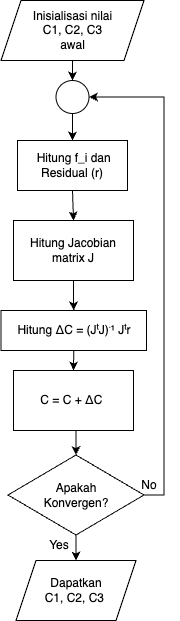

The diagram above was exported from draw.io. Its source (the exported page's mxGraphModel, read from the mxfile embedded in the PNG):
<mxGraphModel dx="1296" dy="768" grid="1" gridSize="10" guides="1" tooltips="1" connect="1" arrows="1" fold="1" page="1" pageScale="1" pageWidth="827" pageHeight="1169" math="0" shadow="0">
  <root>
    <mxCell id="0" />
    <mxCell id="1" parent="0" />
    <mxCell id="zK-n3OGpNxMtTtO6Yfup-12" style="edgeStyle=orthogonalEdgeStyle;rounded=0;orthogonalLoop=1;jettySize=auto;html=1;exitX=0.5;exitY=1;exitDx=0;exitDy=0;entryX=0.5;entryY=0;entryDx=0;entryDy=0;" edge="1" parent="1" source="zK-n3OGpNxMtTtO6Yfup-1" target="zK-n3OGpNxMtTtO6Yfup-11">
      <mxGeometry relative="1" as="geometry" />
    </mxCell>
    <mxCell id="zK-n3OGpNxMtTtO6Yfup-1" value="Inisialisasi n&lt;span style=&quot;background-color: transparent; color: light-dark(rgb(0, 0, 0), rgb(255, 255, 255));&quot;&gt;ilai&lt;/span&gt;&lt;div&gt;&lt;span style=&quot;background-color: transparent; color: light-dark(rgb(0, 0, 0), rgb(255, 255, 255));&quot;&gt;C1, C2, C3&lt;/span&gt;&lt;/div&gt;&lt;div&gt;&lt;span style=&quot;background-color: transparent; color: light-dark(rgb(0, 0, 0), rgb(255, 255, 255));&quot;&gt;awal&lt;/span&gt;&lt;/div&gt;" style="shape=parallelogram;perimeter=parallelogramPerimeter;whiteSpace=wrap;html=1;fixedSize=1;" vertex="1" parent="1">
      <mxGeometry x="341.5" y="50" width="143" height="60" as="geometry" />
    </mxCell>
    <mxCell id="zK-n3OGpNxMtTtO6Yfup-5" style="edgeStyle=orthogonalEdgeStyle;rounded=0;orthogonalLoop=1;jettySize=auto;html=1;exitX=0.5;exitY=1;exitDx=0;exitDy=0;entryX=0.5;entryY=0;entryDx=0;entryDy=0;" edge="1" parent="1" source="zK-n3OGpNxMtTtO6Yfup-2" target="zK-n3OGpNxMtTtO6Yfup-4">
      <mxGeometry relative="1" as="geometry" />
    </mxCell>
    <mxCell id="zK-n3OGpNxMtTtO6Yfup-2" value="&amp;nbsp;Hitung f_i dan&lt;div&gt;Residual (r)&lt;/div&gt;" style="rounded=0;whiteSpace=wrap;html=1;" vertex="1" parent="1">
      <mxGeometry x="358" y="190" width="110" height="50" as="geometry" />
    </mxCell>
    <mxCell id="zK-n3OGpNxMtTtO6Yfup-7" style="edgeStyle=orthogonalEdgeStyle;rounded=0;orthogonalLoop=1;jettySize=auto;html=1;exitX=0.5;exitY=1;exitDx=0;exitDy=0;" edge="1" parent="1" source="zK-n3OGpNxMtTtO6Yfup-4" target="zK-n3OGpNxMtTtO6Yfup-6">
      <mxGeometry relative="1" as="geometry" />
    </mxCell>
    <mxCell id="zK-n3OGpNxMtTtO6Yfup-4" value="Hitung Jacobian matrix J" style="rounded=0;whiteSpace=wrap;html=1;" vertex="1" parent="1">
      <mxGeometry x="354" y="270" width="120" height="60" as="geometry" />
    </mxCell>
    <mxCell id="zK-n3OGpNxMtTtO6Yfup-14" style="edgeStyle=orthogonalEdgeStyle;rounded=0;orthogonalLoop=1;jettySize=auto;html=1;exitX=0.5;exitY=1;exitDx=0;exitDy=0;entryX=0.5;entryY=0;entryDx=0;entryDy=0;" edge="1" parent="1" source="zK-n3OGpNxMtTtO6Yfup-6" target="zK-n3OGpNxMtTtO6Yfup-10">
      <mxGeometry relative="1" as="geometry" />
    </mxCell>
    <mxCell id="zK-n3OGpNxMtTtO6Yfup-6" value="Hitung ΔC = (JᵗJ)⁻¹ Jᵗr" style="rounded=0;whiteSpace=wrap;html=1;" vertex="1" parent="1">
      <mxGeometry x="341.5" y="360" width="145.5" height="40" as="geometry" />
    </mxCell>
    <mxCell id="zK-n3OGpNxMtTtO6Yfup-8" value="&amp;nbsp;Dapatkan&amp;nbsp;&lt;div&gt;C1, C2, C3&amp;nbsp;&lt;/div&gt;" style="shape=parallelogram;perimeter=parallelogramPerimeter;whiteSpace=wrap;html=1;fixedSize=1;" vertex="1" parent="1">
      <mxGeometry x="356.5" y="610" width="120" height="60" as="geometry" />
    </mxCell>
    <mxCell id="zK-n3OGpNxMtTtO6Yfup-17" style="edgeStyle=orthogonalEdgeStyle;rounded=0;orthogonalLoop=1;jettySize=auto;html=1;exitX=0.5;exitY=1;exitDx=0;exitDy=0;entryX=0.5;entryY=0;entryDx=0;entryDy=0;" edge="1" parent="1" source="zK-n3OGpNxMtTtO6Yfup-10" target="zK-n3OGpNxMtTtO6Yfup-15">
      <mxGeometry relative="1" as="geometry" />
    </mxCell>
    <mxCell id="zK-n3OGpNxMtTtO6Yfup-10" value="C = C + ΔC&amp;nbsp;" style="rounded=0;whiteSpace=wrap;html=1;" vertex="1" parent="1">
      <mxGeometry x="354" y="420" width="120" height="60" as="geometry" />
    </mxCell>
    <mxCell id="zK-n3OGpNxMtTtO6Yfup-13" style="edgeStyle=orthogonalEdgeStyle;rounded=0;orthogonalLoop=1;jettySize=auto;html=1;exitX=0.5;exitY=1;exitDx=0;exitDy=0;entryX=0.5;entryY=0;entryDx=0;entryDy=0;" edge="1" parent="1" source="zK-n3OGpNxMtTtO6Yfup-11" target="zK-n3OGpNxMtTtO6Yfup-2">
      <mxGeometry relative="1" as="geometry" />
    </mxCell>
    <mxCell id="zK-n3OGpNxMtTtO6Yfup-11" value="" style="ellipse;whiteSpace=wrap;html=1;aspect=fixed;" vertex="1" parent="1">
      <mxGeometry x="396.5" y="130" width="33" height="33" as="geometry" />
    </mxCell>
    <mxCell id="zK-n3OGpNxMtTtO6Yfup-16" style="edgeStyle=orthogonalEdgeStyle;rounded=0;orthogonalLoop=1;jettySize=auto;html=1;exitX=1;exitY=0.5;exitDx=0;exitDy=0;entryX=1;entryY=0.5;entryDx=0;entryDy=0;" edge="1" parent="1" source="zK-n3OGpNxMtTtO6Yfup-15" target="zK-n3OGpNxMtTtO6Yfup-11">
      <mxGeometry relative="1" as="geometry" />
    </mxCell>
    <mxCell id="zK-n3OGpNxMtTtO6Yfup-18" style="edgeStyle=orthogonalEdgeStyle;rounded=0;orthogonalLoop=1;jettySize=auto;html=1;exitX=0.5;exitY=1;exitDx=0;exitDy=0;entryX=0.5;entryY=0;entryDx=0;entryDy=0;" edge="1" parent="1" source="zK-n3OGpNxMtTtO6Yfup-15" target="zK-n3OGpNxMtTtO6Yfup-8">
      <mxGeometry relative="1" as="geometry" />
    </mxCell>
    <mxCell id="zK-n3OGpNxMtTtO6Yfup-15" value="Apakah&lt;div&gt;Konvergen?&lt;/div&gt;" style="rhombus;whiteSpace=wrap;html=1;" vertex="1" parent="1">
      <mxGeometry x="348.5" y="504.5" width="136" height="80" as="geometry" />
    </mxCell>
    <mxCell id="zK-n3OGpNxMtTtO6Yfup-20" value="Yes" style="text;html=1;align=center;verticalAlign=middle;whiteSpace=wrap;rounded=0;" vertex="1" parent="1">
      <mxGeometry x="369.5" y="580" width="60" height="30" as="geometry" />
    </mxCell>
    <mxCell id="zK-n3OGpNxMtTtO6Yfup-21" value="No" style="text;html=1;align=center;verticalAlign=middle;whiteSpace=wrap;rounded=0;" vertex="1" parent="1">
      <mxGeometry x="460" y="520" width="60" height="30" as="geometry" />
    </mxCell>
  </root>
</mxGraphModel>